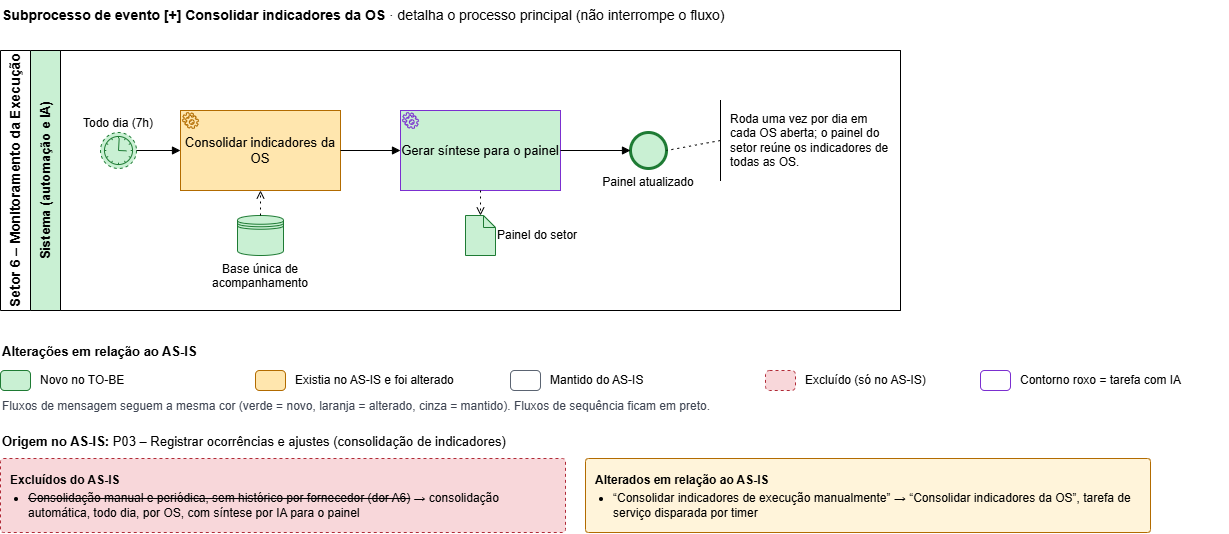

The diagram above was exported from draw.io. Its source (the exported page's mxGraphModel, read from the mxfile embedded in the PNG):
<mxGraphModel dx="1272" dy="694" grid="0" gridSize="10" guides="1" tooltips="1" connect="1" arrows="1" fold="1" page="1" pageScale="1" pageWidth="1169" pageHeight="827" math="0" shadow="0">
  <root>
    <mxCell id="0" />
    <mxCell id="1" parent="0" />
    <mxCell id="tit" parent="1" style="text;html=1;whiteSpace=wrap;align=left;verticalAlign=top;fontSize=12;fontSize=14;" value="&lt;b&gt;Subprocesso de evento [+] Consolidar indicadores da OS&lt;/b&gt; · detalha o processo principal (não interrompe o fluxo)" vertex="1">
      <mxGeometry height="30" width="1000" as="geometry" />
    </mxCell>
    <mxCell id="pool" parent="1" style="swimlane;horizontal=0;startSize=30;html=1;whiteSpace=wrap;fillColor=none;fontSize=14;fontStyle=1;" value="Setor 6 – Monitoramento da Execução" vertex="1">
      <mxGeometry height="260" width="900" y="50" as="geometry" />
    </mxCell>
    <mxCell id="LS" parent="1" style="swimlane;horizontal=0;startSize=30;html=1;whiteSpace=wrap;fontSize=13;fillColor=#C9F0D3;swimlaneFillColor=none;" value="Sistema (automação e IA)" vertex="1">
      <mxGeometry height="260" width="870" x="30" y="50" as="geometry" />
    </mxCell>
    <mxCell id="st" parent="1" style="shape=mxgraph.bpmn.event;outline=eventNonint;symbol=timer;html=1;whiteSpace=wrap;fontSize=12;labelWidth=110;verticalLabelPosition=top;verticalAlign=bottom;fillColor=#C9F0D3;strokeColor=#1E7B34;" value="Todo dia (7h)" vertex="1">
      <mxGeometry height="36" width="36" x="100" y="132" as="geometry" />
    </mxCell>
    <mxCell id="t1" parent="1" style="shape=mxgraph.bpmn.task;taskMarker=service;html=1;whiteSpace=wrap;fontSize=13;arcSize=12;fillColor=#FFE6AE;strokeColor=#B26B00;" value="Consolidar indicadores da OS" vertex="1">
      <mxGeometry height="80" width="160" x="180" y="110" as="geometry" />
    </mxCell>
    <mxCell id="t2" parent="1" style="shape=mxgraph.bpmn.task;taskMarker=service;html=1;whiteSpace=wrap;fontSize=13;arcSize=12;strokeWidth=1;fillColor=#C9F0D3;strokeColor=#7B2FD0;dashed=0;" value="Gerar síntese para o painel" vertex="1">
      <mxGeometry height="80" width="160" x="400" y="110" as="geometry" />
    </mxCell>
    <mxCell id="end" parent="1" style="shape=mxgraph.bpmn.event;outline=end;symbol=general;html=1;whiteSpace=wrap;fontSize=12;labelWidth=110;verticalLabelPosition=bottom;verticalAlign=top;fillColor=#C9F0D3;strokeColor=#1E7B34;" value="Painel atualizado" vertex="1">
      <mxGeometry height="36" width="36" x="630" y="132" as="geometry" />
    </mxCell>
    <mxCell id="ds" parent="1" style="shape=datastore;html=1;whiteSpace=wrap;fontSize=12;labelWidth=110;verticalLabelPosition=bottom;verticalAlign=top;fillColor=#C9F0D3;strokeColor=#1E7B34;" value="Base única de acompanhamento" vertex="1">
      <mxGeometry height="40" width="46" x="237" y="215" as="geometry" />
    </mxCell>
    <mxCell id="do_p" parent="1" style="shape=mxgraph.bpmn.data;size=12;html=1;whiteSpace=wrap;fontSize=12;labelWidth=150;labelPosition=right;verticalLabelPosition=middle;align=left;verticalAlign=middle;fillColor=#C9F0D3;strokeColor=#1E7B34;" value="Painel do setor" vertex="1">
      <mxGeometry height="40" width="30" x="465" y="215" as="geometry" />
    </mxCell>
    <mxCell id="e1" edge="1" parent="1" source="st" style="edgeStyle=orthogonalEdgeStyle;html=1;endArrow=block;endFill=1;fontSize=12;rounded=0;jumpStyle=arc;jumpSize=8;labelBackgroundColor=#FFFFFF;exitX=1;exitY=0.5;entryX=0;entryY=0.5;" target="t1" value="">
      <mxGeometry relative="1" as="geometry" />
    </mxCell>
    <mxCell id="e2" edge="1" parent="1" source="t1" style="edgeStyle=orthogonalEdgeStyle;html=1;endArrow=block;endFill=1;fontSize=12;rounded=0;jumpStyle=arc;jumpSize=8;labelBackgroundColor=#FFFFFF;exitX=1;exitY=0.5;entryX=0;entryY=0.5;" target="t2" value="">
      <mxGeometry relative="1" as="geometry" />
    </mxCell>
    <mxCell id="e3" edge="1" parent="1" source="t2" style="edgeStyle=orthogonalEdgeStyle;html=1;endArrow=block;endFill=1;fontSize=12;rounded=0;jumpStyle=arc;jumpSize=8;labelBackgroundColor=#FFFFFF;exitX=1;exitY=0.5;entryX=0;entryY=0.5;" target="end" value="">
      <mxGeometry relative="1" as="geometry" />
    </mxCell>
    <mxCell id="e4" edge="1" parent="1" source="ds" style="edgeStyle=orthogonalEdgeStyle;html=1;dashed=1;dashPattern=2 4;endArrow=open;rounded=0;jumpStyle=arc;exitX=0.5;exitY=0;entryX=0.5;entryY=1;" target="t1" value="">
      <mxGeometry relative="1" as="geometry" />
    </mxCell>
    <mxCell id="e5" edge="1" parent="1" source="t2" style="edgeStyle=orthogonalEdgeStyle;html=1;dashed=1;dashPattern=2 4;endArrow=open;rounded=0;jumpStyle=arc;exitX=0.5;exitY=1;entryX=0.5;entryY=0;" target="do_p" value="">
      <mxGeometry relative="1" as="geometry" />
    </mxCell>
    <mxCell id="a_n" parent="1" style="shape=partialRectangle;html=1;top=0;right=0;bottom=0;fillColor=none;align=left;spacingLeft=8;whiteSpace=wrap;fontSize=12;" value="Roda uma vez por dia em cada OS aberta; o painel do setor reúne os indicadores de todas as OS." vertex="1">
      <mxGeometry height="80" width="170" x="720" y="100" as="geometry" />
    </mxCell>
    <mxCell id="e6" edge="1" parent="1" source="a_n" style="html=1;dashed=1;dashPattern=2 4;endArrow=none;exitX=0;exitY=0.5;entryX=1;entryY=0.5;" target="end" value="">
      <mxGeometry relative="1" as="geometry" />
    </mxCell>
    <mxCell id="lg_t" parent="1" style="text;html=1;whiteSpace=wrap;align=left;verticalAlign=middle;fontSize=12;fontSize=13;" value="&lt;b&gt;Alterações em relação ao AS-IS&lt;/b&gt;" vertex="1">
      <mxGeometry height="22" width="420" y="340" as="geometry" />
    </mxCell>
    <mxCell id="lg_novo" parent="1" style="rounded=1;arcSize=20;html=1;fillColor=#C9F0D3;strokeColor=#1E7B34;" value="" vertex="1">
      <mxGeometry height="20" width="30" y="370" as="geometry" />
    </mxCell>
    <mxCell id="lg_novo_t" parent="1" style="text;html=1;whiteSpace=wrap;align=left;verticalAlign=middle;fontSize=12;" value="Novo no TO-BE" vertex="1">
      <mxGeometry height="20" width="210" x="38" y="370" as="geometry" />
    </mxCell>
    <mxCell id="lg_alt" parent="1" style="rounded=1;arcSize=20;html=1;fillColor=#FFE6AE;strokeColor=#B26B00;" value="" vertex="1">
      <mxGeometry height="20" width="30" x="255" y="370" as="geometry" />
    </mxCell>
    <mxCell id="lg_alt_t" parent="1" style="text;html=1;whiteSpace=wrap;align=left;verticalAlign=middle;fontSize=12;" value="Existia no AS-IS e foi alterado" vertex="1">
      <mxGeometry height="20" width="210" x="293" y="370" as="geometry" />
    </mxCell>
    <mxCell id="lg_man" parent="1" style="rounded=1;arcSize=20;html=1;fillColor=#FFFFFF;strokeColor=#5B6472;" value="" vertex="1">
      <mxGeometry height="20" width="30" x="510" y="370" as="geometry" />
    </mxCell>
    <mxCell id="lg_man_t" parent="1" style="text;html=1;whiteSpace=wrap;align=left;verticalAlign=middle;fontSize=12;" value="Mantido do AS-IS" vertex="1">
      <mxGeometry height="20" width="210" x="548" y="370" as="geometry" />
    </mxCell>
    <mxCell id="lg_exc" parent="1" style="rounded=1;arcSize=20;html=1;fillColor=#F8D7DA;strokeColor=#B02A37;dashed=1;" value="" vertex="1">
      <mxGeometry height="20" width="30" x="765" y="370" as="geometry" />
    </mxCell>
    <mxCell id="lg_exc_t" parent="1" style="text;html=1;whiteSpace=wrap;align=left;verticalAlign=middle;fontSize=12;" value="Excluído (só no AS-IS)" vertex="1">
      <mxGeometry height="20" width="170" x="803" y="370" as="geometry" />
    </mxCell>
    <mxCell id="lg_ia" parent="1" style="rounded=1;arcSize=20;html=1;fillColor=#FFFFFF;strokeColor=#7B2FD0;" value="" vertex="1">
      <mxGeometry height="20" width="30" x="980" y="370" as="geometry" />
    </mxCell>
    <mxCell id="lg_ia_t" parent="1" style="text;html=1;whiteSpace=wrap;align=left;verticalAlign=middle;fontSize=12;" value="Contorno roxo = tarefa com IA" vertex="1">
      <mxGeometry height="20" width="210" x="1018" y="370" as="geometry" />
    </mxCell>
    <mxCell id="lg_msg" parent="1" style="text;html=1;whiteSpace=wrap;align=left;verticalAlign=middle;fontSize=12;fontColor=#3F4553;" value="Fluxos de mensagem seguem a mesma cor (verde = novo, laranja = alterado, cinza = mantido). Fluxos de sequência ficam em preto." vertex="1">
      <mxGeometry height="20" width="1150" y="396" as="geometry" />
    </mxCell>
    <mxCell id="org_t" parent="1" style="text;html=1;whiteSpace=wrap;align=left;verticalAlign=middle;fontSize=12;fontSize=13;" value="&lt;b&gt;Origem no AS-IS:&lt;/b&gt; P03 – Registrar ocorrências e ajustes (consolidação de indicadores)" vertex="1">
      <mxGeometry height="22" width="1150" y="430" as="geometry" />
    </mxCell>
    <mxCell id="exc_box" parent="1" style="rounded=1;arcSize=4;html=1;whiteSpace=wrap;align=left;verticalAlign=top;spacing=10;fontSize=12;fillColor=#F8D7DA;strokeColor=#B02A37;dashed=1;" value="&lt;b&gt;Excluídos do AS-IS&lt;/b&gt;&lt;ul style='margin:4px 0 0 0;padding-left:18px'&gt;&lt;li&gt;&lt;s&gt;Consolidação manual e periódica, sem histórico por fornecedor (dor A6)&lt;/s&gt; → consolidação automática, todo dia, por OS, com síntese por IA para o painel&lt;/li&gt;&lt;/ul&gt;" vertex="1">
      <mxGeometry height="74" width="565" y="458" as="geometry" />
    </mxCell>
    <mxCell id="alt_box" parent="1" style="rounded=1;arcSize=4;html=1;whiteSpace=wrap;align=left;verticalAlign=top;spacing=10;fontSize=12;fillColor=#FFF4DA;strokeColor=#B26B00;" value="&lt;b&gt;Alterados em relação ao AS-IS&lt;/b&gt;&lt;ul style='margin:4px 0 0 0;padding-left:18px'&gt;&lt;li&gt;“Consolidar indicadores de execução manualmente” → “Consolidar indicadores da OS”, tarefa de serviço disparada por timer&lt;/li&gt;&lt;/ul&gt;" vertex="1">
      <mxGeometry height="74" width="565" x="585" y="458" as="geometry" />
    </mxCell>
  </root>
</mxGraphModel>